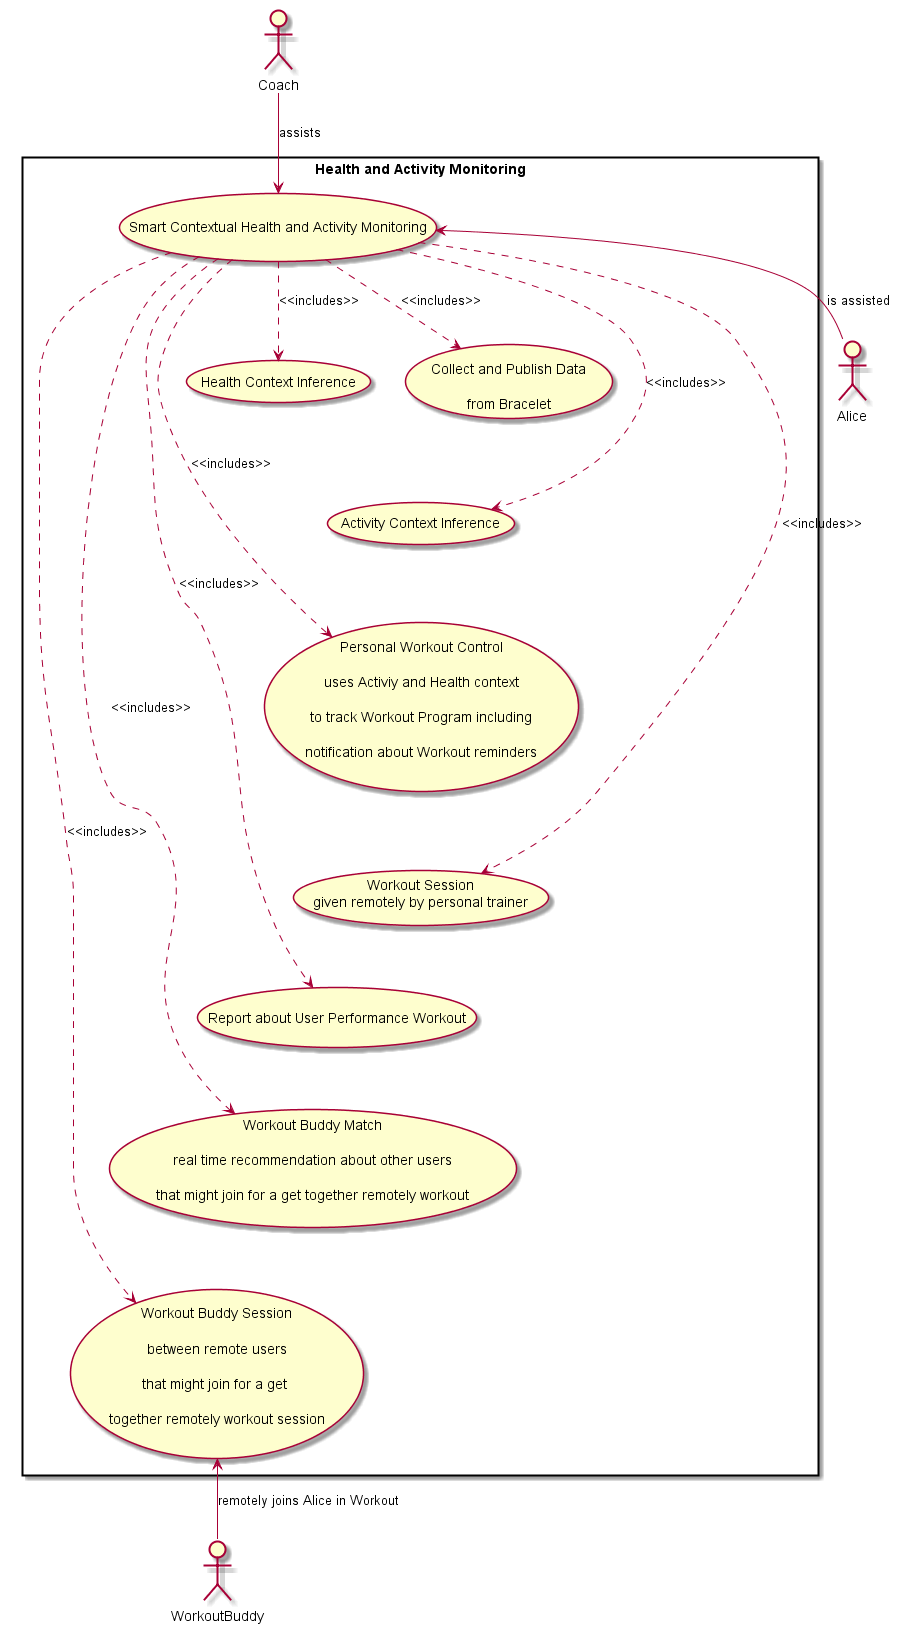

The diagram above was rendered by PlantUML. Its source (embedded in the PNG):
@startuml

actor Alice
actor "Coach" as Trainer
actor WorkoutBuddy

rectangle "Health and Activity Monitoring" {
  usecase (Smart Contextual Health and Activity Monitoring) as healthCtrlUC

  usecase healthMonitorUC as "Collect and Publish Data\n
  from Bracelet"

  usecase inferHealthContextUC as "Health Context Inference"

  usecase inferActivityContextUC as "Activity Context Inference"

  inferActivityContextUC -[hidden]up- inferHealthContextUC

  usecase workoutCtrlUC as "Personal Workout Control\n
   uses Activiy and Health context\n
   to track Workout Program including\n
   notification about Workout reminders"

  inferActivityContextUC -[hidden]down- workoutCtrlUC

  usecase workoutSessionUC as "Workout Session\n given remotely by personal trainer"

  workoutSessionUC -[hidden]up- workoutCtrlUC

  usecase workoutReportUC as "Report about User Performance Workout"

  workoutSessionUC -[hidden]down- workoutReportUC

  usecase workoutBuddyMatchUC as "Workout Buddy Match\n
  real time recommendation about other users\n
  that might join for a get together remotely workout"

  workoutBuddyMatchUC -[hidden]up- workoutReportUC

  usecase workoutBuddySessionUC as "Workout Buddy Session\n
  between remote users\n
  that might join for a get \n
  together remotely workout session"

  workoutBuddySessionUC -[hidden]up- workoutBuddyMatchUC
}


healthCtrlUC ..> healthMonitorUC : <<includes>>
healthCtrlUC ..> inferHealthContextUC : <<includes>>
healthCtrlUC ..> inferActivityContextUC : <<includes>>
healthCtrlUC ..> workoutCtrlUC : <<includes>>
healthCtrlUC ..> workoutSessionUC : <<includes>>
healthCtrlUC ..> workoutReportUC : <<includes>>
healthCtrlUC ..> workoutBuddyMatchUC : <<includes>>
healthCtrlUC ..> workoutBuddySessionUC : <<includes>>

Alice -left-> healthCtrlUC : is assisted

Trainer -right-> healthCtrlUC : assists

WorkoutBuddy -left-> workoutBuddySessionUC : remotely joins Alice in Workout

@enduml